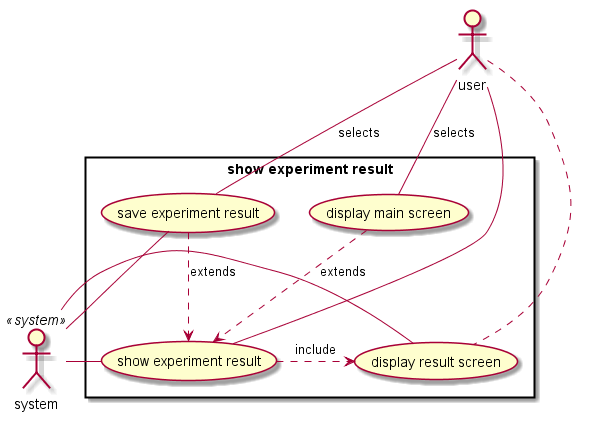

The diagram above was rendered by PlantUML. Its source (embedded in the PNG):
@startuml

'left to right direction
skinparam packageStyle rectangle

actor user
actor system <<system>>

rectangle "show experiment result" {

	(show experiment result) as (main)
	(display result screen) as (displayScreen)
	(save experiment result) as (save)
	(display main screen) as (displayMain)

  (displayMain) ..> (main) : extends
  system - (main)
  (main) .> (displayScreen) : include
  system - (displayScreen)
  user - (save) : selects
  (save) - system
  user -down- (displayMain) : selects
  user . (displayScreen)
  user -- (main)
  (save) ..> (main) : extends


}

@enduml